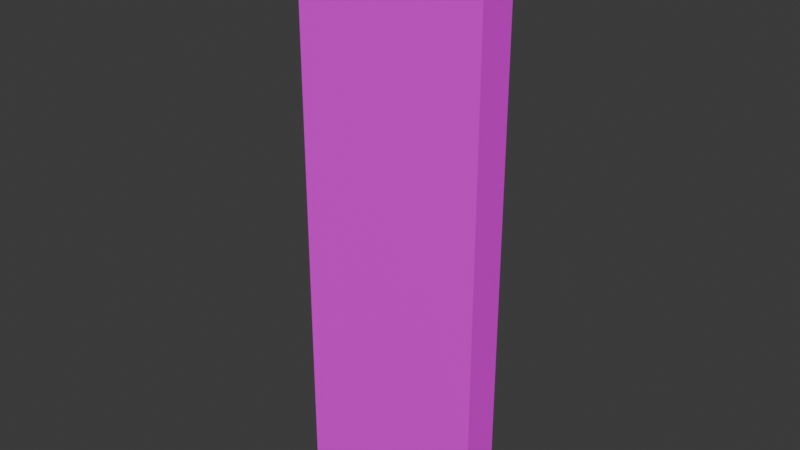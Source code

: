 # Source: Wall_1x6.blend  (saved by Blender 4.4.32; exported with 4.5.12 LTS)
import bpy
from mathutils import Matrix  # noqa: F401  (used for matrix-valued properties, if any)

bpy.ops.wm.read_factory_settings(use_empty=True)
scene = bpy.context.scene
scene.name = 'Scene'

# ---- collections
col_collection = bpy.data.collections.new('Collection'); scene.collection.children.link(col_collection)

# ---- images (referenced by path relative to the original .blend; pixels are not part of the script)
import os
ASSET_DIR = os.environ.get("B2B_ASSET_DIR", "")  # directory of the original .blend (textures are referenced by path, not embedded)
HERE = os.path.dirname(os.path.abspath(__file__))  # packed textures are extracted next to this script under _unpacked/

def load_image(name, relpath, width, height, colorspace="sRGB"):
    """Load a texture the original file referenced (path relative to the .blend, or extracted next to this script)."""
    p = next((c for c in (os.path.join(HERE, relpath), os.path.join(ASSET_DIR, relpath)) if relpath and os.path.exists(c)), "")
    if p:
        img = bpy.data.images.load(p, check_existing=True)
        img.name = name
    else:  # same state as the original file: an image datablock whose file is absent (Cycles renders it pink)
        img = bpy.data.images.new(name, width, height)
        img.source = "FILE"
        img.filepath = "//" + (relpath or name)
    img.colorspace_settings.name = colorspace
    return img
img_concretelowerwall_png = load_image('ConcreteLowerWall.png', 'ConcreteLowerWall.png', 1024, 1024, 'sRGB')

# ---- materials (node trees are filled in below, after node groups)
mat_material = bpy.data.materials.new('Material')
mat_material.alpha_threshold = 0.0
mat_material.roughness = 0.5
mat_material.line_color = (0.0, 0.0, 0.0, 1.0)

# ---- material node trees
mat_material.use_nodes = True; mat_material.node_tree.nodes.clear()
_N = mat_material.node_tree.nodes; _L = mat_material.node_tree.links
n0 = _N.new('ShaderNodeOutputMaterial'); n0.name = 'Material Output'; n0.location = (300, 300)
n1 = _N.new('ShaderNodeBsdfPrincipled'); n1.name = 'Principled BSDF'; n1.location = (10, 300)
n1.inputs[3].default_value = 1.45
n2 = _N.new('ShaderNodeTexImage'); n2.name = 'Image Texture'; n2.location = (-280, 280)
n2.image = img_concretelowerwall_png
_L.new(n1.outputs[0], n0.inputs[0])
_L.new(n2.outputs[0], n1.inputs[0])
n0.is_active_output = True

# ---- world
world_world = bpy.data.worlds.new('World'); scene.world = world_world
world_world.use_nodes = True; world_world.node_tree.nodes.clear()
_N = world_world.node_tree.nodes; _L = world_world.node_tree.links
n0 = _N.new('ShaderNodeOutputWorld'); n0.name = 'World Output'; n0.location = (300, 300)
n1 = _N.new('ShaderNodeBackground'); n1.name = 'Background'; n1.location = (10, 300)
n1.inputs[0].default_value = (0.05088, 0.05088, 0.05088, 1.0)
_L.new(n1.outputs[0], n0.inputs[0])
n0.is_active_output = True
world_world.color = (0.05088, 0.05088, 0.05088)
world_world.sun_shadow_jitter_overblur = 0.0

# ---- meshes
me_cube_001 = bpy.data.meshes.new('Cube.001')
me_cube_001.from_pydata([(-0.5, 0.3, 0.0), (-0.5, 0.3, 3.0), (-0.5, 0.5, 0.0), (-0.5, 0.5, 3.0), (0.5, 0.3, 0.0), (0.5, 0.3, 3.0), (0.5, 0.5, 0.0), (0.5, 0.5, 3.0)], [], [(0, 1, 3, 2), (2, 3, 7, 6), (6, 7, 5, 4), (4, 5, 1, 0), (2, 6, 4, 0), (7, 3, 1, 5)])
_uv = me_cube_001.uv_layers.new(name='UVMap')
_uv.uv.foreach_set('vector', [0.06667, 0.0, 0.06667, 1.0, 7.451e-09, 1.0, -8.196e-08, 0.0, 1.0, 0.0, 1.0, 1.0, -2.98e-08, 1.0, 0.0, 2.98e-08, 0.06667, 0.0, 0.06667, 1.0, 4.47e-08, 1.0, -4.47e-08, 0.0, 1.0, 0.0, 1.0, 1.0, -2.98e-08, 1.0, 0.0, 2.98e-08, -0.001608, 0.004708, 0.9984, 0.004708, 0.9984, 0.07137, -0.001608, 0.07137, 0.001493, 0.9317, 1.001, 0.9317, 1.001, 0.9984, 0.001493, 0.9984])
me_cube_001.materials.append(mat_material)
me_cube_001.update()

# ---- objects
ob_cube = bpy.data.objects.new('Cube', me_cube_001)

# ---- transforms, parenting, visibility, modifiers, constraints
ob_cube.location = (0.0, 0.0, 0.0)

# ---- collection membership
col_collection.objects.link(ob_cube)

# ---- scene / render settings (as saved in the file)
scene.frame_start = 1; scene.frame_end = 250; scene.frame_set(1)
scene.render.engine = 'BLENDER_EEVEE_NEXT'
bpy.context.view_layer.update()

# ---- added for rendering (the .blend has no active camera and no usable light): camera, sun
cam_auto = bpy.data.cameras.new('AutoCamera')
cam_auto.lens = 50.0
cam_auto.sensor_width = 36.0
cam_auto.clip_end = 1000.0
ob_auto_camera = bpy.data.objects.new('AutoCamera', cam_auto)
scene.collection.objects.link(ob_auto_camera)
ob_auto_camera.location = (2.93166, -3.118, 3.84533)
ob_auto_camera.rotation_euler = (1.09748, -7.21219e-08, 0.694738)
scene.camera = ob_auto_camera
light_auto_sun = bpy.data.lights.new('AutoSun', 'SUN')
light_auto_sun.energy = 3.0
light_auto_sun.angle = 0.0523599
ob_auto_sun = bpy.data.objects.new('AutoSun', light_auto_sun)
scene.collection.objects.link(ob_auto_sun)
ob_auto_sun.rotation_euler = (0.872665, 0.174533, 0.523599)
bpy.context.view_layer.update()
